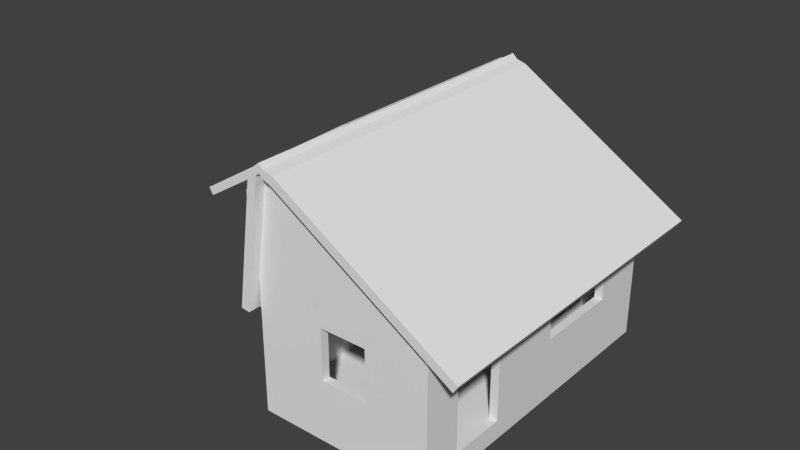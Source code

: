 # Source: Saray.blend  (saved by Blender 2.73.0; exported with 4.5.12 LTS)
import bpy
from mathutils import Matrix  # noqa: F401  (used for matrix-valued properties, if any)

bpy.ops.wm.read_factory_settings(use_empty=True)
scene = bpy.context.scene
scene.name = 'Scene'

# ---- collections
col_collection_1 = bpy.data.collections.new('Collection 1'); scene.collection.children.link(col_collection_1)

# ---- world
world_world = bpy.data.worlds.new('World'); scene.world = world_world
world_world.color = (0.05088, 0.05088, 0.05088)
world_world.use_sun_shadow = False
world_world.sun_shadow_jitter_overblur = 0.0
world_world.cycles.sampling_method = 'MANUAL'
world_world.cycles.sample_map_resolution = 256

# ---- meshes
me_cube_002 = bpy.data.meshes.new('Cube.002')
me_cube_002.from_pydata([(-0.401, 0.169, -5.794), (0.6101, 0.169, -6.022), (-0.401, 0.4729, -5.794), (0.6101, 0.4729, -6.022), (-12.7, 0.169, -3.018), (-12.7, 0.4729, -3.018), (-19.65, 0.169, -1.451), (-19.65, 0.4729, -1.451), (-28.43, 0.169, 0.5292), (-28.43, 0.4729, 0.5292), (-36.69, 0.169, 2.393), (-36.69, 0.4729, 2.393), (-38.2, 0.169, 2.732), (-38.2, 0.4729, 2.732), (-6.986, 0.4729, -4.308), (-6.986, 0.169, -4.308), (-21.03, 0.4729, -1.14), (-21.03, 0.169, -1.14), (0.09614, 0.169, -2.636), (0.5694, 0.169, -2.743), (0.09614, 0.4729, -2.636), (0.5694, 0.4729, -2.743), (-5.663, 0.169, -1.337), (-5.663, 0.4729, -1.337), (-8.916, 0.169, -0.6031), (-8.916, 0.4729, -0.6031), (-13.02, 0.169, 0.3236), (-13.02, 0.4729, 0.3236), (-16.89, 0.169, 1.196), (-16.89, 0.4729, 1.196), (-17.6, 0.169, 1.355), (-17.6, 0.4729, 1.355), (-2.986, 0.4729, -1.941), (-2.986, 0.169, -1.941), (-9.56, 0.4729, -0.4578), (-9.56, 0.169, -0.4578), (1.224, 0.169, -0.04139), (1.243, 0.169, -0.0456), (1.224, 0.4729, -0.04139), (1.243, 0.4729, -0.0456), (0.9967, 0.169, 0.009876), (0.9967, 0.4729, 0.009876), (0.8683, 0.169, 0.03884), (0.8683, 0.4729, 0.03884), (0.7062, 0.169, 0.07541), (0.7062, 0.4729, 0.07541), (0.5535, 0.169, 0.1098), (0.5535, 0.4729, 0.1098), (0.5258, 0.169, 0.1161), (0.5258, 0.4729, 0.1161), (1.102, 0.4729, -0.01395), (1.102, 0.169, -0.01395), (0.8429, 0.4729, 0.04457), (0.8429, 0.169, 0.04457), (-36.69, -5.471, 2.393), (-38.2, -5.471, 2.732), (-36.69, -5.89, 2.393), (-38.2, -5.89, 2.732), (-28.45, -5.471, 0.5335), (-28.45, -5.89, 0.5335), (-21.04, -5.471, -1.137), (-21.04, -5.89, -1.137), (-19.64, -5.471, -1.453), (-19.64, -5.89, -1.453), (-21.04, -6.903, -1.137), (-19.64, -6.903, -1.453), (-21.83, -5.471, 1.484), (-22.74, -5.471, 1.689), (-21.83, -5.89, 1.484), (-22.74, -5.89, 1.689), (-16.83, -5.471, 0.3565), (-16.83, -5.89, 0.3565), (-12.34, -5.471, -0.6562), (-12.34, -5.89, -0.6562), (-11.5, -5.471, -0.8476), (-11.5, -5.89, -0.8476), (-12.34, -6.903, -0.6562), (-11.5, -6.903, -0.8476), (0.3441, -5.471, 0.1635), (0.1963, -5.471, 0.1969), (0.3441, -5.89, 0.1635), (0.1963, -5.89, 0.1969), (1.154, -5.471, -0.01924), (1.154, -5.89, -0.01924), (1.882, -5.471, -0.1835), (1.882, -5.89, -0.1835), (2.02, -5.471, -0.2145), (2.02, -5.89, -0.2145), (1.882, -6.903, -0.1835), (2.02, -6.903, -0.2145), (-12.7, -9.688, -3.019), (-12.7, -9.413, -3.019), (-19.64, -9.682, -1.453), (-19.64, -9.414, -1.453), (-6.998, -9.688, -4.306), (-6.998, -9.413, -4.306), (-0.401, -9.413, -5.794), (-0.401, -9.688, -5.794), (0.6101, -9.413, -6.022), (0.6101, -9.688, -6.022), (-21.04, -9.414, -1.137), (-21.04, -9.682, -1.137), (-10.85, -9.688, -2.776), (-10.85, -9.413, -2.776), (-17.37, -9.682, -1.304), (-17.37, -9.414, -1.304), (-5.487, -9.688, -3.985), (-5.487, -9.413, -3.985), (0.7122, -9.413, -5.383), (0.7122, -9.688, -5.383), (1.662, -9.413, -5.597), (1.662, -9.688, -5.597), (-18.68, -9.414, -1.008), (-18.68, -9.682, -1.008), (-7.917, -9.688, -1.917), (-7.917, -9.413, -1.917), (-12.56, -9.682, -0.8691), (-12.56, -9.414, -0.8691), (-4.101, -9.688, -2.778), (-4.101, -9.413, -2.778), (0.3144, -9.413, -3.774), (0.3144, -9.688, -3.774), (0.9911, -9.413, -3.927), (0.9911, -9.688, -3.927), (-13.5, -9.414, -0.6579), (-13.5, -9.682, -0.6579), (-4.993, -9.688, -1.178), (-4.993, -9.413, -1.178), (-8.22, -9.682, -0.4499), (-8.22, -9.414, -0.4499), (-2.343, -9.688, -1.776), (-2.343, -9.413, -1.776), (0.7235, -9.413, -2.467), (0.7235, -9.688, -2.467), (1.193, -9.413, -2.573), (1.193, -9.688, -2.573), (-8.87, -9.414, -0.3032), (-8.87, -9.682, -0.3032), (0.5817, -9.688, 0.103), (0.5817, -9.413, 0.103), (0.2263, -9.682, 0.1833), (0.2263, -9.414, 0.1833), (0.8743, -9.688, 0.03709), (0.8743, -9.413, 0.03709), (1.213, -9.413, -0.03918), (1.213, -9.688, -0.03918), (1.265, -9.413, -0.05087), (1.265, -9.688, -0.05087), (0.1545, -9.414, 0.1995), (0.1545, -9.682, 0.1995), (0.5371, -1.0, -7.198), (0.5371, 1.0, -7.198), (2.537, 1.0, -7.198), (2.537, -1.0, -7.198), (0.5371, -1.0, -5.198), (0.5371, 1.0, -5.198), (2.537, 1.0, -5.198), (2.537, -1.0, -5.198), (0.5371, -1.0, -3.494), (0.5371, 1.0, -3.494), (2.537, 1.0, -3.494), (2.537, -1.0, -3.494), (0.5371, -1.0, -1.687), (0.5371, 1.0, -1.687), (2.537, 1.0, -1.687), (2.537, -1.0, -1.687), (0.5371, -1.0, -0.3491), (0.5371, 1.0, -0.3491), (2.537, 1.0, -0.3491), (2.537, -1.0, -0.3491), (0.07866, -1.0, -0.1498), (0.07866, 1.0, -0.1498), (1.898, 1.0, -0.03341), (1.898, -1.0, -0.03341), (0.4333, -0.9989, 0.02834), (0.54, 1.001, 0.03762), (2.236, 0.9986, 0.1852), (2.129, -1.001, 0.1759), (-45.76, -1.0, 3.245), (-45.76, 0.9997, 3.245), (-44.87, 0.9997, 3.496), (-44.87, -1.0, 3.496), (-32.96, -1.0, 2.359), (-32.96, 0.9997, 2.359), (-32.08, 0.9997, 2.61), (-32.08, -1.0, 2.61), (-22.06, -1.0, 1.603), (-22.06, 0.9997, 1.603), (-21.17, 0.9997, 1.854), (-21.17, -1.0, 1.854), (-10.5, -1.0, 0.8021), (-10.5, 0.9997, 0.8021), (-9.612, 0.9997, 1.053), (-9.612, -1.0, 1.053), (-1.936, -1.0, 0.2087), (-1.936, 0.9997, 0.2087), (-1.049, 0.9997, 0.4598), (-1.049, -1.0, 0.4598), (-0.8634, -1.0, 0.06277), (-0.8634, 0.9997, 0.06277), (0.6876, 0.9997, 0.2397), (0.6876, -1.0, 0.2397), (0.5307, -3.038, -7.199), (2.531, -3.038, -7.199), (0.5307, -3.038, -5.199), (2.531, -3.038, -5.199), (0.5307, -3.038, -3.495), (2.531, -3.038, -3.495), (0.5307, -3.038, -1.688), (2.531, -3.038, -1.688), (0.5307, -3.038, -0.3501), (2.531, -3.038, -0.3501), (0.07221, -3.038, -0.1508), (1.892, -3.038, -0.03444), (0.4268, -3.037, 0.02732), (2.123, -3.039, 0.1749), (-45.77, -3.039, 3.244), (-44.88, -3.039, 3.495), (-32.97, -3.039, 2.358), (-32.08, -3.039, 2.609), (-22.07, -3.039, 1.602), (-21.18, -3.039, 1.853), (-10.51, -3.039, 0.8011), (-9.619, -3.039, 1.052), (-1.942, -3.039, 0.2077), (-1.055, -3.039, 0.4588), (-0.8699, -3.039, 0.06175), (0.6812, -3.039, 0.2386), (0.5251, -4.794, -7.2), (2.525, -4.794, -7.2), (0.5251, -4.794, -5.2), (2.525, -4.794, -5.2), (0.5251, -4.794, -3.496), (2.525, -4.794, -3.496), (0.5251, -4.794, -1.689), (2.525, -4.794, -1.689), (0.5251, -4.794, -0.351), (2.525, -4.794, -0.351), (0.06666, -4.794, -0.1517), (1.886, -4.794, -0.03532), (0.4213, -4.793, 0.02643), (2.117, -4.795, 0.174), (-45.77, -4.794, 3.243), (-44.89, -4.794, 3.494), (-32.97, -4.794, 2.357), (-32.09, -4.794, 2.608), (-22.07, -4.794, 1.601), (-21.19, -4.794, 1.852), (-10.51, -4.794, 0.8002), (-9.624, -4.794, 1.051), (-1.948, -4.794, 0.2068), (-1.061, -4.794, 0.4579), (-0.8754, -4.794, 0.06087), (0.6756, -4.794, 0.2378), (0.52, -6.414, -7.201), (2.52, -6.414, -7.201), (0.52, -6.414, -5.201), (2.52, -6.414, -5.201), (2.52, -6.414, -3.497), (0.52, -6.414, -1.69), (2.52, -6.414, -1.69), (0.52, -6.414, -0.3518), (2.52, -6.414, -0.3518), (0.06153, -6.414, -0.1525), (1.881, -6.414, -0.03613), (0.4161, -6.413, 0.02562), (2.112, -6.416, 0.1732), (-45.78, -6.415, 3.243), (-44.89, -6.415, 3.494), (-32.98, -6.415, 2.356), (-32.09, -6.415, 2.607), (-22.08, -6.415, 1.6), (-21.19, -6.415, 1.852), (-10.52, -6.415, 0.7994), (-9.63, -6.415, 1.05), (-1.953, -6.415, 0.206), (-1.066, -6.415, 0.4571), (-0.8805, -6.415, 0.06006), (0.6705, -6.415, 0.2369), (0.5372, -8.467, -7.198), (2.537, -8.467, -7.198), (0.5372, -8.467, -5.198), (2.537, -8.467, -5.198), (0.5372, -8.467, -3.494), (2.537, -8.467, -3.494), (0.5372, -8.467, -1.687), (2.537, -8.467, -1.687), (0.5371, -8.467, -0.3491), (2.537, -8.467, -0.3491), (0.07867, -8.467, -0.1498), (1.898, -8.467, -0.03341), (0.4333, -8.466, 0.02834), (2.129, -8.468, 0.1759), (-28.48, -8.468, -1.625), (-28.48, -6.468, -1.625), (-29.28, -6.468, -1.368), (-29.28, -8.468, -1.368), (-22.44, -8.468, -1.254), (-22.44, -6.468, -1.254), (-23.24, -6.468, -0.9975), (-23.24, -8.468, -0.9975), (-10.61, -8.468, -0.5344), (-10.61, -6.468, -0.5344), (-11.41, -6.468, -0.2774), (-11.41, -8.468, -0.2774), (-1.849, -8.468, -0.001047), (-1.849, -6.468, -0.001047), (-2.646, -6.468, 0.2559), (-2.646, -8.468, 0.2559), (-0.8218, -8.468, 0.07635), (-0.325, -6.468, 0.2996), (-0.325, -8.468, 0.2996), (0.52, -10.01, -7.201), (2.52, -10.01, -7.201), (0.52, -10.01, -5.201), (2.52, -10.01, -5.201), (0.52, -10.01, -3.497), (2.52, -10.01, -3.497), (0.52, -10.01, -1.69), (2.52, -10.01, -1.69), (0.52, -10.01, -0.3518), (2.52, -10.01, -0.3518), (0.06153, -10.01, -0.1525), (1.881, -10.01, -0.03613), (0.4161, -10.01, 0.02562), (2.112, -10.01, 0.1732), (-28.48, -10.01, -1.629), (-29.28, -10.01, -1.372), (-22.44, -10.01, -1.258), (-23.24, -10.01, -1.001), (-10.61, -10.01, -0.538), (-11.41, -10.01, -0.281), (-1.846, -10.01, -0.004633), (-2.643, -10.01, 0.2523), (-0.818, -10.01, 0.07276), (-0.3213, -10.01, 0.296), (0.8557, -8.468, 0.2401), (-0.218, -8.467, 0.05325), (0.8494, -10.01, 0.2369), (-0.2243, -10.01, 0.05008)], [], [(14, 5, 23, 32), (13, 12, 30, 31), (6, 4, 22, 24), (8, 17, 35, 26), (4, 15, 33, 22), (12, 10, 28, 30), (16, 9, 27, 34), (0, 1, 19, 18), (29, 31, 49, 47), (23, 25, 43, 41), (20, 32, 50, 38), (35, 24, 42, 53), (27, 29, 47, 45), (21, 20, 38, 39), (26, 35, 53, 44), (33, 18, 36, 51), (9, 11, 29, 27), (17, 6, 24, 35), (1, 3, 21, 19), (11, 13, 31, 29), (2, 14, 32, 20), (7, 16, 34, 25), (3, 2, 20, 21), (15, 0, 18, 33), (5, 7, 25, 23), (10, 8, 26, 28), (36, 37, 39, 38), (51, 50, 41, 40), (40, 41, 43, 42), (53, 52, 45, 44), (44, 45, 47, 46), (46, 47, 49, 48), (36, 38, 50, 51), (42, 43, 52, 53), (32, 23, 41, 50), (28, 26, 44, 46), (25, 34, 52, 43), (18, 19, 37, 36), (34, 27, 45, 52), (22, 33, 51, 40), (24, 22, 40, 42), (31, 30, 48, 49), (19, 21, 39, 37), (30, 28, 46, 48), (62, 60, 72, 74), (63, 62, 74, 75), (61, 64, 76, 73), (64, 65, 77, 76), (65, 63, 75, 77), (74, 72, 84, 86), (75, 74, 86, 87), (73, 76, 88, 85), (76, 77, 89, 88), (77, 75, 87, 89), (60, 58, 70, 72), (59, 61, 73, 71), (58, 54, 66, 70), (56, 59, 71, 68), (55, 57, 69, 67), (57, 56, 68, 69), (54, 55, 67, 66), (78, 79, 81, 80), (78, 80, 83, 82), (82, 83, 85, 84), (84, 85, 87, 86), (87, 85, 88, 89), (72, 70, 82, 84), (71, 73, 85, 83), (70, 66, 78, 82), (68, 71, 83, 80), (67, 69, 81, 79), (69, 68, 80, 81), (66, 67, 79, 78), (96, 95, 107, 108), (98, 96, 108, 110), (101, 92, 104, 113), (93, 100, 112, 105), (100, 101, 113, 112), (108, 107, 119, 120), (110, 108, 120, 122), (113, 104, 116, 125), (105, 112, 124, 117), (112, 113, 125, 124), (94, 97, 109, 106), (97, 99, 111, 109), (99, 98, 110, 111), (90, 94, 106, 102), (95, 91, 103, 107), (92, 90, 102, 104), (91, 93, 105, 103), (120, 119, 131, 132), (122, 120, 132, 134), (125, 116, 128, 137), (117, 124, 136, 129), (124, 125, 137, 136), (106, 109, 121, 118), (109, 111, 123, 121), (111, 110, 122, 123), (102, 106, 118, 114), (107, 103, 115, 119), (104, 102, 114, 116), (103, 105, 117, 115), (132, 131, 143, 144), (134, 132, 144, 146), (137, 128, 140, 149), (129, 136, 148, 141), (136, 137, 149, 148), (118, 121, 133, 130), (121, 123, 135, 133), (123, 122, 134, 135), (114, 118, 130, 126), (119, 115, 127, 131), (116, 114, 126, 128), (115, 117, 129, 127), (138, 139, 141, 140), (139, 138, 142, 143), (144, 145, 147, 146), (143, 142, 145, 144), (141, 148, 149, 140), (130, 133, 145, 142), (133, 135, 147, 145), (135, 134, 146, 147), (126, 130, 142, 138), (131, 127, 139, 143), (128, 126, 138, 140), (127, 129, 141, 139), (154, 155, 151, 150), (155, 156, 152, 151), (156, 157, 153, 152), (182, 186, 220, 218), (150, 151, 152, 153), (174, 170, 212, 214), (194, 198, 226, 224), (157, 156, 160, 161), (156, 155, 159, 160), (155, 154, 158, 159), (157, 161, 207, 205), (161, 160, 164, 165), (160, 159, 163, 164), (159, 158, 162, 163), (181, 178, 216, 217), (165, 164, 168, 169), (164, 163, 167, 168), (163, 162, 166, 167), (178, 182, 218, 216), (169, 168, 172, 173), (168, 167, 171, 172), (167, 166, 170, 171), (173, 172, 176, 177), (172, 171, 175, 176), (171, 170, 174, 175), (182, 178, 179, 183), (183, 179, 180, 184), (184, 180, 181, 185), (169, 173, 213, 211), (178, 181, 180, 179), (153, 157, 205, 203), (197, 193, 223, 225), (185, 189, 188, 184), (184, 188, 187, 183), (183, 187, 186, 182), (166, 162, 208, 210), (189, 193, 192, 188), (188, 192, 191, 187), (187, 191, 190, 186), (186, 190, 222, 220), (193, 197, 196, 192), (192, 196, 195, 191), (191, 195, 194, 190), (198, 174, 214, 226), (197, 201, 200, 196), (196, 200, 199, 195), (195, 199, 198, 194), (201, 177, 176, 200), (199, 175, 174, 198), (200, 176, 175, 199), (221, 219, 245, 247), (226, 214, 240, 252), (206, 204, 230, 232), (220, 222, 248, 246), (213, 215, 241, 239), (219, 217, 243, 245), (207, 209, 235, 233), (225, 223, 249, 251), (217, 216, 242, 243), (210, 208, 234, 236), (204, 202, 228, 230), (224, 226, 252, 250), (162, 158, 206, 208), (193, 189, 221, 223), (154, 150, 202, 204), (150, 153, 203, 202), (165, 169, 211, 209), (177, 201, 227, 215), (190, 194, 224, 222), (170, 166, 210, 212), (201, 197, 225, 227), (158, 154, 204, 206), (173, 177, 215, 213), (185, 181, 217, 219), (189, 185, 219, 221), (161, 165, 209, 207), (249, 247, 272, 274), (242, 244, 269, 267), (234, 232, 258, 259), (248, 250, 275, 273), (235, 237, 262, 260), (229, 231, 257, 255), (253, 251, 276, 278), (238, 236, 261, 263), (228, 229, 255, 254), (247, 245, 270, 272), (252, 240, 265, 277), (202, 203, 229, 228), (212, 210, 236, 238), (227, 225, 251, 253), (203, 205, 231, 229), (209, 211, 237, 235), (222, 224, 250, 248), (208, 206, 232, 234), (216, 218, 244, 242), (223, 221, 247, 249), (205, 207, 233, 231), (214, 212, 238, 240), (211, 213, 239, 237), (215, 227, 253, 241), (218, 220, 246, 244), (311, 336, 278, 310), (270, 268, 267, 269), (269, 271, 272, 270), (271, 273, 274, 272), (273, 275, 276, 274), (275, 277, 278, 276), (282, 257, 258, 284), (240, 238, 263, 265), (237, 239, 264, 262), (241, 253, 278, 266), (244, 246, 271, 269), (250, 252, 277, 275), (230, 228, 254, 256), (236, 234, 259, 261), (243, 242, 267, 268), (251, 249, 274, 276), (245, 243, 268, 270), (239, 241, 266, 264), (246, 248, 273, 271), (232, 230, 256, 258), (233, 235, 260, 258), (281, 256, 254, 279), (279, 254, 255, 280), (304, 331, 333, 308), (257, 282, 280, 255), (297, 328, 326, 293), (322, 324, 291, 289), (231, 233, 258, 257), (288, 321, 319, 286), (284, 258, 260, 286), (324, 339, 337, 291), (258, 283, 285, 259), (339, 334, 309, 337), (259, 285, 287, 261), (292, 336, 338, 325), (256, 281, 283, 258), (261, 287, 289, 263), (286, 260, 262, 288), (263, 289, 291, 265), (288, 262, 264, 290), (296, 300, 299, 295), (294, 298, 297, 293), (285, 283, 316, 318), (290, 292, 325, 323), (293, 296, 295, 294), (293, 326, 327, 296), (309, 334, 332, 305), (281, 314, 316, 283), (300, 304, 303, 299), (299, 303, 302, 298), (298, 302, 301, 297), (305, 332, 330, 301), (304, 308, 307, 303), (303, 307, 306, 302), (302, 306, 305, 301), (336, 311, 335, 338), (308, 311, 310, 307), (336, 292, 266, 278), (290, 264, 266, 292), (334, 339, 338, 335), (300, 329, 331, 304), (285, 318, 320, 287), (296, 327, 329, 300), (279, 280, 313, 312), (287, 320, 322, 289), (286, 319, 317, 284), (282, 315, 313, 280), (311, 308, 333, 335), (290, 323, 321, 288), (279, 312, 314, 281), (284, 317, 315, 282), (315, 314, 312, 313), (314, 315, 317, 316), (316, 317, 319, 318), (318, 319, 321, 320), (320, 321, 323, 322), (322, 323, 325, 324), (295, 299, 298, 294), (328, 330, 331, 329), (330, 332, 333, 331), (332, 334, 335, 333), (339, 324, 325, 338), (326, 328, 329, 327), (301, 330, 328, 297), (307, 310, 277, 306), (306, 277, 309, 305), (277, 310, 278), (277, 265, 291, 337, 309)])
me_cube_002.use_remesh_preserve_volume = False
me_cube_002.use_remesh_preserve_attributes = False
me_cube_002.use_mirror_vertex_groups = False
me_cube_002.update()
me_cube_001 = bpy.data.meshes.new('Cube.001')
me_cube_001.from_pydata([(-1.0, -1.0, -0.9502), (-1.003, 1.0, -0.9506), (0.5156, 1.0, -0.9502), (0.5156, -1.0, -0.9502), (-1.0, -1.0, 0.4237), (-1.0, 1.0, 0.4237), (0.5156, 1.0, 0.4237), (0.5156, -1.0, 0.4237), (-2.844, -0.9571, -0.9562), (-2.847, 1.0, -0.9509), (-2.844, -0.9571, 0.4336), (-2.844, 0.9953, 0.4336), (-1.0, -1.0, 2.075), (-1.0, 1.0, 2.075), (-2.844, -0.9571, 2.075), (-2.844, 0.9953, 2.075), (-1.0, -1.0, 2.927), (-1.0, 1.0, 2.927), (-2.844, -0.9571, 2.927), (-2.844, 0.9953, 2.927), (0.5142, -1.0, 2.075), (0.5142, 1.0, 2.075), (0.5142, -1.0, 2.927), (0.5142, 1.0, 2.927), (2.266, 1.0, -0.9502), (2.266, -1.0, -0.9502), (2.266, 1.0, 0.4237), (2.266, -1.0, 0.4237), (2.534, 1.0, 0.4237), (2.534, -1.0, 0.4237), (2.266, 1.0, 2.075), (2.266, -1.0, 2.075), (2.534, 1.0, -0.9502), (2.534, -1.0, -0.9502), (2.266, 1.0, 2.927), (2.266, -1.0, 2.927), (2.534, 1.0, 2.075), (2.534, -1.0, 2.075), (2.534, 1.0, 2.927), (2.534, -1.0, 2.927), (2.266, 8.073, -0.9502), (2.266, 8.073, 0.4237), (2.534, 8.073, 0.4237), (2.266, 8.073, 1.778), (2.534, 8.073, -0.9502), (2.266, 10.14, 2.927), (2.534, 8.073, 1.778), (2.534, 10.14, 2.927), (2.266, 21.34, 1.778), (2.266, 19.27, 2.927), (2.534, 21.34, 1.778), (2.534, 19.27, 2.927), (2.266, 29.7, 2.075), (2.266, 29.7, 2.927), (2.534, 29.7, 2.075), (2.534, 29.7, 2.927), (2.266, 21.34, 0.4336), (2.534, 21.34, 0.4336), (2.266, 29.7, 0.4336), (2.534, 29.7, 0.4336), (2.266, 21.34, -0.9562), (2.534, 21.34, -0.9562), (2.266, 29.7, -0.9562), (2.534, 29.7, -0.9562), (2.266, 39.15, 2.075), (2.266, 39.15, 2.927), (2.534, 39.15, 2.075), (2.534, 39.15, 2.927), (2.266, 39.15, 0.4336), (2.534, 39.15, 0.4336), (2.266, 39.15, -0.9562), (2.534, 39.15, -0.9562), (2.266, 51.26, 2.075), (2.266, 51.26, 2.927), (2.534, 51.26, 2.075), (2.534, 51.26, 2.927), (2.266, 51.26, 0.4336), (2.534, 51.26, 0.4336), (2.266, 51.26, -0.9562), (2.534, 51.26, -0.9562), (2.266, 59.86, 2.075), (2.266, 59.86, 2.927), (2.534, 59.86, 2.075), (2.534, 59.86, 2.927), (2.266, 59.86, 0.4336), (2.534, 59.86, 0.4336), (2.266, 59.86, -0.9562), (2.534, 59.86, -0.9562), (2.266, 70.81, 2.075), (2.266, 70.81, 2.927), (2.534, 70.81, 2.075), (2.534, 70.81, 2.927), (2.266, 70.81, 0.4336), (2.534, 70.81, 0.4336), (2.266, 70.81, -0.9562), (2.534, 70.81, -0.9562), (2.266, 73.02, 2.927), (2.266, 73.02, 2.075), (2.534, 73.02, 2.075), (2.534, 73.02, 2.927), (2.266, 73.02, 0.4336), (2.534, 73.02, 0.4336), (2.266, 73.02, -0.9562), (2.534, 73.02, -0.9562), (-1.001, 70.81, 2.075), (-1.001, 70.81, 2.927), (-1.001, 70.81, 0.4336), (-1.001, 70.81, -0.9562), (-1.001, 73.02, 2.927), (-1.001, 73.02, 2.075), (-1.001, 73.02, 0.4336), (-1.001, 73.02, -0.9562), (-2.847, 70.81, 2.075), (-2.847, 70.81, 2.927), (-2.847, 70.81, 0.4336), (-2.847, 70.81, -0.9562), (-2.847, 73.02, 2.927), (-2.847, 73.02, 2.075), (-2.847, 73.02, 0.4336), (-2.847, 73.02, -0.9562), (-5.177, 70.81, 2.075), (-5.177, 70.81, 2.927), (-5.177, 70.81, 0.4336), (-5.177, 70.81, -0.9562), (-5.177, 73.02, 2.927), (-5.177, 73.02, 2.075), (-5.177, 73.02, 0.4336), (-5.177, 73.02, -0.9562), (-7.371, 70.81, 2.075), (-7.371, 70.81, 2.927), (-7.371, 70.81, 0.4336), (-7.378, 70.81, -0.9575), (-7.371, 73.02, 2.927), (-7.371, 73.02, 2.075), (-7.371, 73.02, 0.4336), (-7.371, 73.02, -0.9562), (-7.771, 70.81, 2.075), (-7.771, 70.81, 2.927), (-7.771, 70.81, 0.4336), (-7.771, 70.81, -0.9562), (-7.771, 73.02, 2.927), (-7.771, 73.02, 2.075), (-7.771, 73.02, 0.4336), (-7.771, 73.02, -0.9562), (-7.371, 51.27, 2.075), (-7.371, 51.27, 2.927), (-7.371, 51.27, 0.4336), (-7.378, 51.26, -0.9575), (-7.771, 51.27, 2.075), (-7.771, 51.27, 2.927), (-7.771, 51.27, 0.4336), (-7.771, 51.27, -0.9562), (-7.371, 29.72, 2.075), (-7.371, 29.72, 2.927), (-7.371, 29.72, 0.4336), (-7.378, 29.7, -0.9575), (-7.771, 29.72, 2.075), (-7.771, 29.72, 2.927), (-7.771, 29.72, 0.4336), (-7.771, 29.72, -0.9562), (-7.371, 26.67, 2.075), (-7.371, 26.67, 2.927), (-7.371, 26.67, 0.4336), (-7.371, 26.67, -0.9562), (-7.771, 26.67, 2.075), (-7.771, 26.67, 2.927), (-7.771, 26.67, 0.4336), (-7.771, 26.67, -0.9562), (-5.182, 29.72, 2.075), (-5.182, 29.72, 2.927), (-5.182, 29.72, 0.4336), (-5.183, 29.7, -0.9572), (-5.182, 26.67, 2.075), (-5.182, 26.67, 2.927), (-5.182, 26.67, 0.4336), (-5.182, 26.67, -0.9562), (-3.215, 29.72, 2.075), (-3.215, 29.72, 2.927), (-3.215, 29.72, 0.4336), (-3.215, 29.7, -0.9569), (-3.215, 26.67, 2.075), (-3.215, 26.67, 2.927), (-3.215, 26.67, 0.4336), (-3.215, 26.67, -0.9562), (-2.844, 29.72, 2.075), (-2.844, 29.72, 2.927), (-2.844, 29.72, 0.4336), (-2.847, 29.7, -0.9569), (-2.844, 26.67, 2.075), (-2.844, 26.67, 2.927), (-2.844, 26.67, 0.4336), (-2.847, 26.65, -0.9569), (-3.215, 0.9953, 2.075), (-3.215, 0.9953, 2.927), (-3.215, 0.9953, 0.4336), (-3.215, 0.9953, -0.9562), (-2.847, 1.0, -1.57), (2.266, 1.0, -1.569), (0.5157, -1.0, -1.569), (-0.9999, -1.0, -1.569), (-3.215, -0.9571, 2.075), (-3.215, -0.9571, 2.927), (-3.215, -0.9571, 0.4336), (-3.215, -0.9571, -0.9562), (-2.843, -0.9571, -1.575), (2.266, -1.0, -1.569), (0.5175, 1.0, -1.57), (-1.003, 1.0, -1.57), (2.534, 1.0, -1.569), (2.534, -1.0, -1.569), (2.266, 10.14, -1.569), (2.534, 10.14, -1.569), (2.266, 19.27, -1.575), (2.534, 19.27, -1.575), (2.266, 29.7, -1.575), (2.534, 29.7, -1.575), (2.266, 39.15, -1.575), (2.534, 39.15, -1.575), (2.266, 51.26, -1.575), (2.534, 51.26, -1.575), (2.266, 59.86, -1.575), (2.534, 59.86, -1.575), (2.266, 70.81, -1.575), (2.534, 70.81, -1.575), (2.266, 73.02, -1.575), (2.534, 73.02, -1.575), (-1.001, 70.81, -1.575), (-1.001, 73.02, -1.575), (-2.847, 70.81, -1.575), (-2.847, 73.02, -1.575), (-5.177, 70.81, -1.575), (-5.177, 73.02, -1.575), (-7.378, 70.81, -1.577), (-7.371, 73.02, -1.575), (-7.77, 70.81, -1.575), (-7.77, 73.02, -1.575), (-7.378, 51.26, -1.577), (-7.77, 51.27, -1.575), (-7.378, 29.7, -1.577), (-7.77, 29.72, -1.575), (-7.371, 26.67, -1.575), (-7.77, 26.67, -1.575), (-5.182, 29.72, -1.575), (-5.182, 26.67, -1.575), (-3.214, 29.7, -1.576), (-3.215, 26.67, -1.575), (-2.847, 29.7, -1.576), (-2.847, 26.65, -1.576), (-3.215, 0.9953, -1.575), (-3.215, -0.9571, -1.575), (0.5174, 10.14, -0.9504), (0.5174, 19.27, -0.9564), (0.5174, 29.7, -0.9564), (0.5174, 39.15, -0.9564), (0.5174, 51.26, -0.9564), (0.5174, 59.86, -0.9564), (0.5174, 70.81, -0.9564), (0.5175, 10.14, -1.57), (0.5175, 19.27, -1.576), (0.5175, 29.7, -1.576), (0.5175, 39.15, -1.576), (0.5175, 51.26, -1.576), (0.5175, 59.86, -1.576), (0.5175, 70.81, -1.576), (-1.003, 10.14, -0.9506), (-1.003, 19.27, -0.9566), (-1.003, 29.7, -0.9566), (-1.003, 39.15, -0.9566), (-1.003, 51.26, -0.9566), (-1.003, 59.86, -0.9566), (-1.003, 70.81, -0.9566), (-1.003, 10.14, -1.57), (-1.003, 19.27, -1.576), (-1.003, 29.7, -1.576), (-1.003, 39.15, -1.576), (-1.003, 51.26, -1.576), (-1.003, 59.86, -1.576), (-1.003, 70.81, -1.576), (-2.844, 10.14, -0.9562), (-2.844, 19.28, -0.9562), (-2.847, 39.15, -0.9569), (-2.847, 51.26, -0.9569), (-2.847, 59.86, -0.9569), (-2.847, 70.81, -0.9569), (-2.847, 10.14, -1.57), (-2.847, 19.27, -1.576), (-2.847, 39.15, -1.576), (-2.847, 51.26, -1.576), (-2.847, 59.86, -1.576), (-2.847, 70.81, -1.576), (2.266, 26.65, 2.927), (2.534, 26.65, 2.927), (2.534, 26.65, 2.075), (2.266, 26.65, 2.075), (2.534, 26.65, 0.4336), (2.266, 26.65, 0.4336), (2.534, 26.65, -0.9562), (2.266, 26.65, -0.9562), (2.534, 26.65, -1.575), (2.266, 26.65, -1.575), (0.5174, 26.65, -0.9564), (0.5175, 26.65, -1.576), (-1.003, 26.65, -0.9566), (-1.003, 26.65, -1.576), (-5.183, 39.15, -0.9572), (-5.183, 51.26, -0.9572), (-5.183, 59.86, -0.9572), (-5.183, 70.81, -0.9572), (-5.182, 39.15, -1.576), (-5.182, 51.26, -1.576), (-5.182, 59.86, -1.576), (-5.182, 70.81, -1.576), (-7.374, 39.13, -0.9568), (-7.375, 59.86, -0.9569), (-7.378, 39.15, -1.577), (-7.378, 59.86, -1.577), (0.5172, 73.02, 2.927), (0.5172, 70.81, 2.927), (0.5172, 73.02, -0.9562), (0.5172, 70.81, -0.9562), (0.5172, 73.02, 2.075), (0.5172, 73.02, 0.4336), (0.5172, 70.81, 0.4336), (0.5172, 70.81, 2.075), (0.5173, 73.02, -1.575), (0.5173, 70.81, -1.575), (-3.215, 19.28, -0.9562), (-2.844, 19.28, 2.075), (-3.215, 19.28, 2.927), (-3.215, 19.28, 2.075), (-3.215, 19.28, 0.4336), (-2.844, 19.28, 2.927), (-2.844, 19.28, 0.4336), (-3.215, 19.28, -1.575), (-2.844, 10.14, 2.075), (-3.215, 10.14, 2.927), (-3.215, 10.14, 0.4336), (-2.844, 10.14, 2.927), (-3.215, 10.14, -0.9562), (-3.215, 10.14, -1.575), (-2.844, 10.14, 0.4336), (-3.215, 10.14, 2.075), (-3.215, 70.81, -0.9569), (-3.215, 59.86, -0.9569), (-3.215, 51.26, -0.9569), (-3.215, 39.15, -0.9569), (-3.214, 70.81, -1.576), (-3.214, 59.86, -1.576), (-3.214, 51.26, -1.576), (-3.214, 39.15, -1.576), (-3.212, 73.02, 2.927), (-3.212, 70.81, 2.927), (-3.212, 73.02, -0.9562), (-3.212, 70.81, -0.9562), (-3.212, 73.02, 2.075), (-3.212, 73.02, 0.4336), (-3.212, 70.81, 0.4336), (-3.212, 70.81, 2.075), (-3.212, 73.02, -1.575), (-3.212, 70.81, -1.575), (-7.771, 59.86, -0.9562), (-7.771, 59.86, 2.075), (-7.771, 59.86, 0.4336), (-7.771, 59.86, 2.927), (-7.371, 59.86, 2.927), (-7.371, 59.86, 0.4336), (-7.371, 59.86, 2.075), (-7.77, 59.86, -1.575), (-7.771, 39.13, -0.9562), (-7.771, 39.13, 2.075), (-7.771, 39.13, 0.4336), (-7.771, 39.13, 2.927), (-7.371, 39.13, 2.927), (-7.371, 39.13, 0.4336), (-7.371, 39.13, 2.075), (-7.77, 39.13, -1.575)], [], [(333, 285, 284, 339), (5, 6, 2, 1), (8, 203, 249, 204), (7, 4, 0, 3), (3, 0, 199, 198), (7, 6, 5, 4), (337, 335, 193, 19), (5, 1, 9, 11), (10, 4, 12, 14), (0, 4, 10, 8), (14, 12, 16, 18), (5, 11, 15, 13), (215, 214, 216, 217), (4, 5, 13, 12), (13, 15, 19, 17), (1, 264, 278, 9), (13, 17, 23, 21), (37, 36, 38, 39), (16, 12, 20, 22), (12, 13, 21, 20), (7, 3, 25, 27), (20, 31, 35, 22), (2, 6, 26, 24), (29, 28, 36, 37), (28, 29, 33, 32), (38, 36, 46, 47), (26, 6, 21, 30), (30, 21, 23, 34), (6, 7, 20, 21), (35, 31, 37, 39), (7, 27, 31, 20), (31, 27, 29, 37), (34, 38, 47, 45), (32, 33, 209, 208), (27, 25, 33, 29), (45, 47, 51, 49), (41, 43, 46, 42), (40, 41, 42, 44), (28, 32, 44, 42), (30, 34, 45, 43), (36, 28, 42, 46), (26, 30, 43, 41), (24, 26, 41, 40), (290, 291, 55, 53), (46, 43, 48, 50), (47, 46, 50, 51), (43, 45, 49, 48), (167, 159, 239, 241), (293, 52, 58, 295), (291, 292, 54, 55), (293, 290, 53, 52), (295, 58, 62, 297), (292, 50, 57, 294), (62, 58, 68, 70), (50, 48, 56, 57), (183, 175, 243, 245), (294, 57, 61, 296), (59, 63, 71, 69), (57, 56, 60, 61), (70, 68, 76, 78), (64, 66, 69, 68), (69, 71, 79, 77), (54, 59, 69, 66), (58, 52, 64, 68), (53, 55, 67, 65), (55, 54, 66, 67), (52, 53, 65, 64), (78, 76, 84, 86), (77, 79, 87, 85), (182, 183, 326, 330), (68, 69, 77, 76), (65, 67, 75, 73), (66, 64, 72, 74), (67, 66, 74, 75), (64, 65, 73, 72), (86, 84, 92, 94), (85, 87, 95, 93), (78, 86, 255, 254), (76, 77, 85, 84), (73, 75, 83, 81), (74, 72, 80, 82), (75, 74, 82, 83), (72, 73, 81, 80), (93, 95, 103, 101), (320, 321, 110, 109), (71, 63, 215, 217), (81, 83, 91, 89), (100, 101, 103, 102), (83, 82, 90, 91), (80, 81, 89, 88), (90, 93, 101, 98), (90, 82, 85, 93), (82, 80, 84, 85), (97, 96, 99, 98), (80, 88, 92, 84), (97, 98, 101, 100), (103, 95, 223, 225), (91, 90, 98, 99), (109, 110, 118, 117), (143, 135, 233, 235), (316, 320, 109, 108), (322, 323, 104, 106), (321, 318, 111, 110), (319, 322, 106, 107), (323, 317, 105, 104), (354, 355, 126, 125), (25, 3, 198, 205), (108, 109, 117, 116), (106, 104, 112, 114), (110, 111, 119, 118), (107, 106, 114, 115), (104, 105, 113, 112), (125, 126, 134, 133), (350, 354, 125, 124), (356, 357, 120, 122), (355, 352, 127, 126), (353, 356, 122, 123), (357, 351, 121, 120), (133, 134, 142, 141), (119, 111, 227, 229), (124, 125, 133, 132), (122, 120, 128, 130), (126, 127, 135, 134), (123, 122, 130, 131), (120, 121, 129, 128), (138, 136, 141, 142), (139, 138, 142, 143), (136, 137, 140, 141), (132, 133, 141, 140), (362, 360, 151, 150), (134, 135, 143, 142), (361, 362, 150, 148), (220, 218, 261, 262), (370, 368, 159, 158), (369, 370, 158, 156), (79, 71, 217, 219), (363, 361, 148, 149), (364, 363, 149, 145), (365, 366, 144, 146), (313, 365, 146, 147), (366, 364, 145, 144), (158, 159, 167, 166), (156, 158, 166, 164), (0, 8, 204, 199), (371, 369, 156, 157), (372, 371, 157, 153), (373, 374, 152, 154), (237, 236, 314, 375), (374, 372, 153, 152), (162, 160, 164, 166), (163, 162, 166, 167), (160, 161, 165, 164), (157, 156, 164, 165), (162, 163, 175, 174), (160, 162, 174, 172), (174, 175, 183, 182), (172, 174, 182, 180), (161, 160, 172, 173), (33, 25, 205, 209), (154, 152, 168, 170), (155, 154, 170, 171), (152, 153, 169, 168), (296, 61, 213, 298), (199, 207, 206, 198), (173, 172, 180, 181), (282, 283, 342, 343), (170, 168, 176, 178), (171, 170, 178, 179), (168, 169, 177, 176), (186, 184, 188, 190), (187, 186, 190, 191), (184, 185, 189, 188), (198, 206, 197, 205), (330, 326, 338, 336), (178, 176, 184, 186), (179, 178, 186, 187), (176, 177, 185, 184), (208, 197, 210, 211), (340, 334, 15, 11), (328, 329, 341, 335), (334, 337, 19, 15), (200, 202, 10, 14), (341, 336, 194, 192), (336, 338, 195, 194), (335, 341, 192, 193), (202, 203, 8, 10), (207, 199, 204, 196), (201, 200, 14, 18), (205, 197, 208, 209), (192, 194, 202, 200), (194, 195, 203, 202), (193, 192, 200, 201), (298, 299, 214, 215), (217, 216, 218, 219), (219, 218, 220, 221), (221, 220, 222, 223), (324, 325, 226, 227), (223, 222, 224, 225), (227, 226, 228, 229), (358, 359, 230, 231), (231, 230, 232, 233), (233, 232, 234, 235), (309, 308, 314, 236), (308, 242, 238, 314), (239, 238, 240, 241), (240, 238, 242, 243), (279, 332, 340, 278), (243, 242, 244, 245), (245, 244, 246, 247), (248, 196, 204, 249), (70, 78, 254, 253), (318, 102, 224, 324), (163, 167, 241, 240), (102, 103, 225, 224), (135, 127, 231, 233), (195, 338, 339, 248), (95, 87, 221, 223), (338, 326, 333, 339), (203, 195, 248, 249), (281, 282, 343, 344), (175, 163, 240, 243), (368, 151, 237, 375), (139, 143, 235, 234), (360, 139, 234, 367), (40, 60, 251, 250), (326, 183, 245, 333), (44, 32, 208, 211), (87, 79, 219, 221), (297, 62, 252, 300), (352, 119, 229, 358), (339, 284, 196, 248), (44, 211, 213, 61), (40, 44, 61, 60), (2, 250, 264, 1), (211, 210, 212, 213), (260, 259, 273, 274), (271, 207, 196, 284), (262, 261, 275, 276), (252, 253, 267, 266), (253, 254, 268, 267), (254, 255, 269, 268), (212, 210, 257, 258), (216, 214, 259, 260), (86, 94, 256, 255), (299, 212, 258, 301), (222, 220, 262, 263), (62, 70, 253, 252), (218, 216, 260, 261), (302, 266, 187, 191), (275, 274, 286, 287), (277, 276, 288, 289), (331, 328, 335, 337), (269, 270, 283, 282), (258, 257, 271, 272), (255, 256, 270, 269), (278, 340, 11, 9), (263, 262, 276, 277), (300, 252, 266, 302), (261, 260, 274, 275), (257, 206, 207, 271), (301, 258, 272, 303), (250, 251, 265, 264), (181, 180, 329, 328), (347, 348, 309, 310), (190, 188, 327, 332), (346, 347, 310, 311), (280, 281, 344, 345), (332, 327, 334, 340), (188, 189, 331, 327), (264, 265, 279, 278), (268, 269, 282, 281), (267, 268, 281, 280), (273, 303, 247, 246), (276, 275, 287, 288), (210, 197, 206, 257), (187, 280, 345, 179), (245, 247, 285, 333), (272, 271, 284, 285), (180, 182, 330, 329), (259, 301, 303, 273), (251, 300, 302, 265), (191, 190, 332, 279), (266, 267, 280, 187), (214, 299, 301, 259), (60, 297, 300, 251), (213, 212, 299, 298), (63, 296, 298, 215), (59, 294, 296, 63), (54, 292, 294, 59), (56, 295, 297, 60), (48, 49, 290, 293), (51, 50, 292, 291), (48, 293, 295, 56), (49, 51, 291, 290), (306, 307, 131, 313), (24, 40, 250, 2), (327, 331, 337, 334), (348, 349, 308, 309), (171, 304, 312, 155), (343, 342, 307, 306), (344, 343, 306, 305), (345, 344, 305, 304), (179, 345, 304, 171), (311, 310, 315, 232), (303, 272, 285, 247), (234, 232, 315, 367), (310, 309, 236, 315), (151, 360, 367, 237), (265, 302, 191, 279), (329, 330, 336, 341), (111, 318, 324, 227), (224, 222, 325, 324), (88, 89, 317, 323), (94, 92, 322, 319), (100, 102, 318, 321), (92, 88, 323, 322), (96, 97, 320, 316), (97, 100, 321, 320), (274, 273, 246, 286), (287, 286, 349, 348), (289, 288, 347, 346), (288, 287, 348, 347), (127, 352, 358, 231), (229, 228, 359, 358), (112, 113, 351, 357), (115, 114, 356, 353), (118, 119, 352, 355), (114, 112, 357, 356), (116, 117, 354, 350), (117, 118, 355, 354), (367, 315, 236, 237), (304, 305, 147, 312), (128, 129, 364, 366), (131, 130, 365, 313), (130, 128, 366, 365), (129, 137, 363, 364), (137, 136, 361, 363), (136, 138, 362, 361), (138, 139, 360, 362), (305, 306, 313, 147), (159, 368, 375, 239), (349, 244, 242, 308), (144, 145, 372, 374), (375, 314, 238, 239), (146, 144, 374, 373), (145, 149, 371, 372), (149, 148, 369, 371), (148, 150, 370, 369), (150, 151, 368, 370), (312, 373, 154, 155), (147, 146, 373, 312), (286, 246, 244, 349)])
me_cube_001.use_remesh_preserve_volume = False
me_cube_001.use_remesh_preserve_attributes = False
me_cube_001.use_mirror_vertex_groups = False
me_cube_001.update()

# ---- objects
ob_cube_001 = bpy.data.objects.new('Cube.001', me_cube_002)
ob_cube = bpy.data.objects.new('Cube', me_cube_001)

# ---- transforms, parenting, visibility, modifiers, constraints
ob_cube_001.location = (-2.626, 5.05, 7.563)
ob_cube_001.rotation_euler = (0.0, -1.015, 0.0)
ob_cube_001.scale = (0.1401, 1.0, 1.0)
ob_cube_001.lineart.crease_threshold = 0.0
ob_cube.location = (0.0, -4.5, 1.531)
ob_cube.scale = (1.0, 0.1373, 1.0)
ob_cube.lineart.crease_threshold = 0.0

# ---- collection membership
col_collection_1.objects.link(ob_cube_001)
col_collection_1.objects.link(ob_cube)

# ---- scene / render settings (as saved in the file)
scene.frame_start = 1; scene.frame_end = 250; scene.frame_set(1)
scene.render.engine = 'BLENDER_EEVEE_NEXT'
scene.render.resolution_percentage = 50
scene.render.dither_intensity = 0.0
scene.cycles.use_denoising = False
scene.cycles.samples = 10
scene.cycles.sampling_pattern = 'TABULATED_SOBOL'
scene.cycles.light_sampling_threshold = 0.0
scene.cycles.use_adaptive_sampling = False
scene.cycles.use_light_tree = False
scene.cycles.blur_glossy = 0.0
scene.cycles.pixel_filter_type = 'GAUSSIAN'
scene.cycles.sample_clamp_indirect = 0.0
scene.view_settings.view_transform = 'Standard'
bpy.context.view_layer.update()

# ---- added for rendering (the .blend has no active camera and no usable light): camera, sun
cam_auto = bpy.data.cameras.new('AutoCamera')
cam_auto.lens = 50.0
cam_auto.sensor_width = 36.0
cam_auto.clip_end = 1000.0
ob_auto_camera = bpy.data.objects.new('AutoCamera', cam_auto)
scene.collection.objects.link(ob_auto_camera)
ob_auto_camera.location = (16.1151, -21.9752, 19.0252)
ob_auto_camera.rotation_euler = (1.09748, -7.21219e-08, 0.694738)
scene.camera = ob_auto_camera
light_auto_sun = bpy.data.lights.new('AutoSun', 'SUN')
light_auto_sun.energy = 3.0
light_auto_sun.angle = 0.0523599
ob_auto_sun = bpy.data.objects.new('AutoSun', light_auto_sun)
scene.collection.objects.link(ob_auto_sun)
ob_auto_sun.rotation_euler = (0.872665, 0.174533, 0.523599)
bpy.context.view_layer.update()
